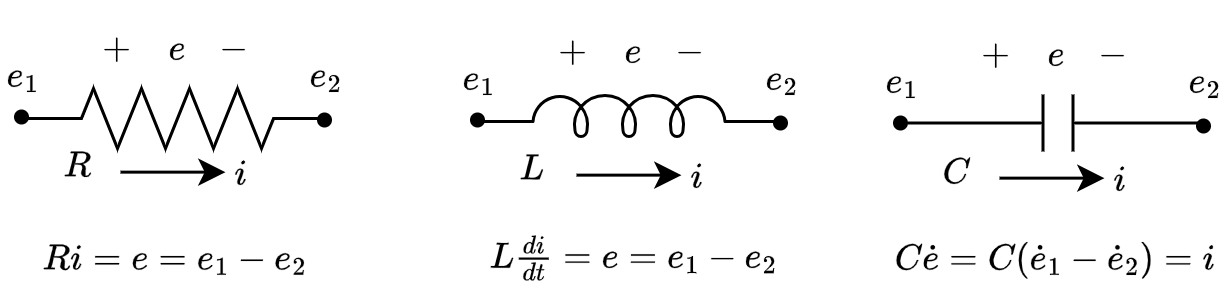

The diagram above was exported from draw.io. Its source (the exported page's mxGraphModel, read from the mxfile embedded in the PNG):
<mxGraphModel dx="570" dy="340" grid="1" gridSize="10" guides="1" tooltips="1" connect="1" arrows="1" fold="1" page="1" pageScale="1" pageWidth="850" pageHeight="1100" math="1" shadow="0">
  <root>
    <mxCell id="0" />
    <mxCell id="1" parent="0" />
    <mxCell id="2" value="" style="group" vertex="1" connectable="0" parent="1">
      <mxGeometry x="154" y="541" width="151" height="70" as="geometry" />
    </mxCell>
    <mxCell id="3" value="" style="pointerEvents=1;verticalLabelPosition=bottom;shadow=0;dashed=0;align=center;html=1;verticalAlign=top;shape=mxgraph.electrical.inductors.inductor_5;fontFamily=Times New Roman;" vertex="1" parent="2">
      <mxGeometry x="25.5" y="30" width="100" height="14" as="geometry" />
    </mxCell>
    <mxCell id="4" value="\(+\)&amp;nbsp; &amp;nbsp; \(e\)&amp;nbsp; &amp;nbsp; \(-\)" style="text;html=1;align=center;verticalAlign=middle;resizable=0;points=[];autosize=1;strokeColor=none;fillColor=none;fontFamily=Times New Roman;" vertex="1" parent="2">
      <mxGeometry x="20.5" width="110" height="30" as="geometry" />
    </mxCell>
    <mxCell id="5" value="" style="shape=ellipse;fillColor=#000000;strokeColor=none;html=1;sketch=0;" vertex="1" parent="2">
      <mxGeometry x="123.5" y="37" width="5" height="5" as="geometry" />
    </mxCell>
    <mxCell id="6" value="" style="shape=ellipse;fillColor=#000000;strokeColor=none;html=1;sketch=0;" vertex="1" parent="2">
      <mxGeometry x="22.5" y="36" width="5" height="5" as="geometry" />
    </mxCell>
    <mxCell id="7" value="\(e_2\)" style="text;html=1;align=center;verticalAlign=middle;resizable=0;points=[];autosize=1;strokeColor=none;fillColor=none;fontFamily=Times New Roman;" vertex="1" parent="2">
      <mxGeometry x="101" y="11" width="50" height="26" as="geometry" />
    </mxCell>
    <mxCell id="8" value="\(e_1\)" style="text;html=1;align=center;verticalAlign=middle;resizable=0;points=[];autosize=1;strokeColor=none;fillColor=none;fontFamily=Times New Roman;" vertex="1" parent="2">
      <mxGeometry y="11" width="50" height="26" as="geometry" />
    </mxCell>
    <mxCell id="9" value="\(L\)" style="text;html=1;align=center;verticalAlign=middle;resizable=0;points=[];autosize=1;strokeColor=none;fillColor=none;fontFamily=Times New Roman;" vertex="1" parent="2">
      <mxGeometry x="22.5" y="41" width="40" height="26" as="geometry" />
    </mxCell>
    <mxCell id="10" value="" style="endArrow=classic;html=1;rounded=0;fontFamily=Times New Roman;" edge="1" parent="2">
      <mxGeometry width="50" height="50" relative="1" as="geometry">
        <mxPoint x="58" y="56.879999999999995" as="sourcePoint" />
        <mxPoint x="93" y="56.879999999999995" as="targetPoint" />
      </mxGeometry>
    </mxCell>
    <mxCell id="11" value="\(i\)" style="text;html=1;align=center;verticalAlign=middle;resizable=0;points=[];autosize=1;strokeColor=none;fillColor=none;fontFamily=Times New Roman;" vertex="1" parent="2">
      <mxGeometry x="79.5" y="44" width="36" height="26" as="geometry" />
    </mxCell>
    <mxCell id="12" value="" style="group" vertex="1" connectable="0" parent="1">
      <mxGeometry x="2" y="540" width="151" height="70" as="geometry" />
    </mxCell>
    <mxCell id="13" value="" style="pointerEvents=1;verticalLabelPosition=bottom;shadow=0;dashed=0;align=center;html=1;verticalAlign=top;shape=mxgraph.electrical.resistors.resistor_2;fontFamily=Times New Roman;" vertex="1" parent="12">
      <mxGeometry x="27" y="29" width="100" height="20" as="geometry" />
    </mxCell>
    <mxCell id="14" value="\(+\)&amp;nbsp; &amp;nbsp; \(e\)&amp;nbsp; &amp;nbsp; \(-\)" style="text;html=1;align=center;verticalAlign=middle;resizable=0;points=[];autosize=1;strokeColor=none;fillColor=none;fontFamily=Times New Roman;" vertex="1" parent="12">
      <mxGeometry x="20.5" width="110" height="30" as="geometry" />
    </mxCell>
    <mxCell id="15" value="" style="shape=ellipse;fillColor=#000000;strokeColor=none;html=1;sketch=0;" vertex="1" parent="12">
      <mxGeometry x="123.5" y="37" width="5" height="5" as="geometry" />
    </mxCell>
    <mxCell id="16" value="" style="shape=ellipse;fillColor=#000000;strokeColor=none;html=1;sketch=0;" vertex="1" parent="12">
      <mxGeometry x="22.5" y="36" width="5" height="5" as="geometry" />
    </mxCell>
    <mxCell id="17" value="\(e_2\)" style="text;html=1;align=center;verticalAlign=middle;resizable=0;points=[];autosize=1;strokeColor=none;fillColor=none;fontFamily=Times New Roman;" vertex="1" parent="12">
      <mxGeometry x="101" y="11" width="50" height="26" as="geometry" />
    </mxCell>
    <mxCell id="18" value="\(e_1\)" style="text;html=1;align=center;verticalAlign=middle;resizable=0;points=[];autosize=1;strokeColor=none;fillColor=none;fontFamily=Times New Roman;" vertex="1" parent="12">
      <mxGeometry y="11" width="50" height="26" as="geometry" />
    </mxCell>
    <mxCell id="19" value="\(R\)" style="text;html=1;align=center;verticalAlign=middle;resizable=0;points=[];autosize=1;strokeColor=none;fillColor=none;fontFamily=Times New Roman;" vertex="1" parent="12">
      <mxGeometry x="17.5" y="39" width="50" height="30" as="geometry" />
    </mxCell>
    <mxCell id="20" value="" style="endArrow=classic;html=1;rounded=0;fontFamily=Times New Roman;" edge="1" parent="12">
      <mxGeometry width="50" height="50" relative="1" as="geometry">
        <mxPoint x="58" y="56.879999999999995" as="sourcePoint" />
        <mxPoint x="93" y="56.879999999999995" as="targetPoint" />
      </mxGeometry>
    </mxCell>
    <mxCell id="21" value="\(i\)" style="text;html=1;align=center;verticalAlign=middle;resizable=0;points=[];autosize=1;strokeColor=none;fillColor=none;fontFamily=Times New Roman;" vertex="1" parent="12">
      <mxGeometry x="79.5" y="44" width="36" height="26" as="geometry" />
    </mxCell>
    <mxCell id="22" value="" style="group" vertex="1" connectable="0" parent="1">
      <mxGeometry x="295" y="542" width="151" height="70" as="geometry" />
    </mxCell>
    <mxCell id="23" value="" style="pointerEvents=1;verticalLabelPosition=bottom;shadow=0;dashed=0;align=center;html=1;verticalAlign=top;shape=mxgraph.electrical.capacitors.capacitor_1;fontFamily=Times New Roman;" vertex="1" parent="22">
      <mxGeometry x="27.5" y="29" width="100" height="19" as="geometry" />
    </mxCell>
    <mxCell id="24" value="\(+\)&amp;nbsp; &amp;nbsp; \(e\)&amp;nbsp; &amp;nbsp; \(-\)" style="text;html=1;align=center;verticalAlign=middle;resizable=0;points=[];autosize=1;strokeColor=none;fillColor=none;fontFamily=Times New Roman;" vertex="1" parent="22">
      <mxGeometry x="20.5" width="110" height="30" as="geometry" />
    </mxCell>
    <mxCell id="25" value="" style="shape=ellipse;fillColor=#000000;strokeColor=none;html=1;sketch=0;" vertex="1" parent="22">
      <mxGeometry x="123.5" y="37" width="5" height="5" as="geometry" />
    </mxCell>
    <mxCell id="26" value="" style="shape=ellipse;fillColor=#000000;strokeColor=none;html=1;sketch=0;" vertex="1" parent="22">
      <mxGeometry x="22.5" y="36" width="5" height="5" as="geometry" />
    </mxCell>
    <mxCell id="27" value="\(e_2\)" style="text;html=1;align=center;verticalAlign=middle;resizable=0;points=[];autosize=1;strokeColor=none;fillColor=none;fontFamily=Times New Roman;" vertex="1" parent="22">
      <mxGeometry x="101" y="11" width="50" height="26" as="geometry" />
    </mxCell>
    <mxCell id="28" value="\(e_1\)" style="text;html=1;align=center;verticalAlign=middle;resizable=0;points=[];autosize=1;strokeColor=none;fillColor=none;fontFamily=Times New Roman;" vertex="1" parent="22">
      <mxGeometry y="11" width="50" height="26" as="geometry" />
    </mxCell>
    <mxCell id="29" value="\(C\)" style="text;html=1;align=center;verticalAlign=middle;resizable=0;points=[];autosize=1;strokeColor=none;fillColor=none;fontFamily=Times New Roman;" vertex="1" parent="22">
      <mxGeometry x="17.5" y="39" width="50" height="30" as="geometry" />
    </mxCell>
    <mxCell id="30" value="" style="endArrow=classic;html=1;rounded=0;fontFamily=Times New Roman;" edge="1" parent="22">
      <mxGeometry width="50" height="50" relative="1" as="geometry">
        <mxPoint x="58" y="56.879999999999995" as="sourcePoint" />
        <mxPoint x="93" y="56.879999999999995" as="targetPoint" />
      </mxGeometry>
    </mxCell>
    <mxCell id="31" value="\(i\)" style="text;html=1;align=center;verticalAlign=middle;resizable=0;points=[];autosize=1;strokeColor=none;fillColor=none;fontFamily=Times New Roman;" vertex="1" parent="22">
      <mxGeometry x="79.5" y="44" width="36" height="26" as="geometry" />
    </mxCell>
    <mxCell id="32" value="\(Ri = e = e_1-e_2\)" style="text;html=1;align=center;verticalAlign=middle;resizable=0;points=[];autosize=1;strokeColor=none;fillColor=none;fontFamily=Times New Roman;" vertex="1" parent="1">
      <mxGeometry x="17.5" y="610" width="120" height="30" as="geometry" />
    </mxCell>
    <mxCell id="33" value="\(L\frac{di}{dt} = e = e_1-e_2\)" style="text;html=1;align=center;verticalAlign=middle;resizable=0;points=[];autosize=1;strokeColor=none;fillColor=none;fontFamily=Times New Roman;" vertex="1" parent="1">
      <mxGeometry x="139.5" y="610" width="180" height="30" as="geometry" />
    </mxCell>
    <mxCell id="34" value="\(C\dot{e} =C(\dot{e}_1-\dot{e}_2) = i\)" style="text;html=1;align=center;verticalAlign=middle;resizable=0;points=[];autosize=1;strokeColor=none;fillColor=none;fontFamily=Times New Roman;" vertex="1" parent="1">
      <mxGeometry x="260.5" y="610" width="220" height="30" as="geometry" />
    </mxCell>
  </root>
</mxGraphModel>